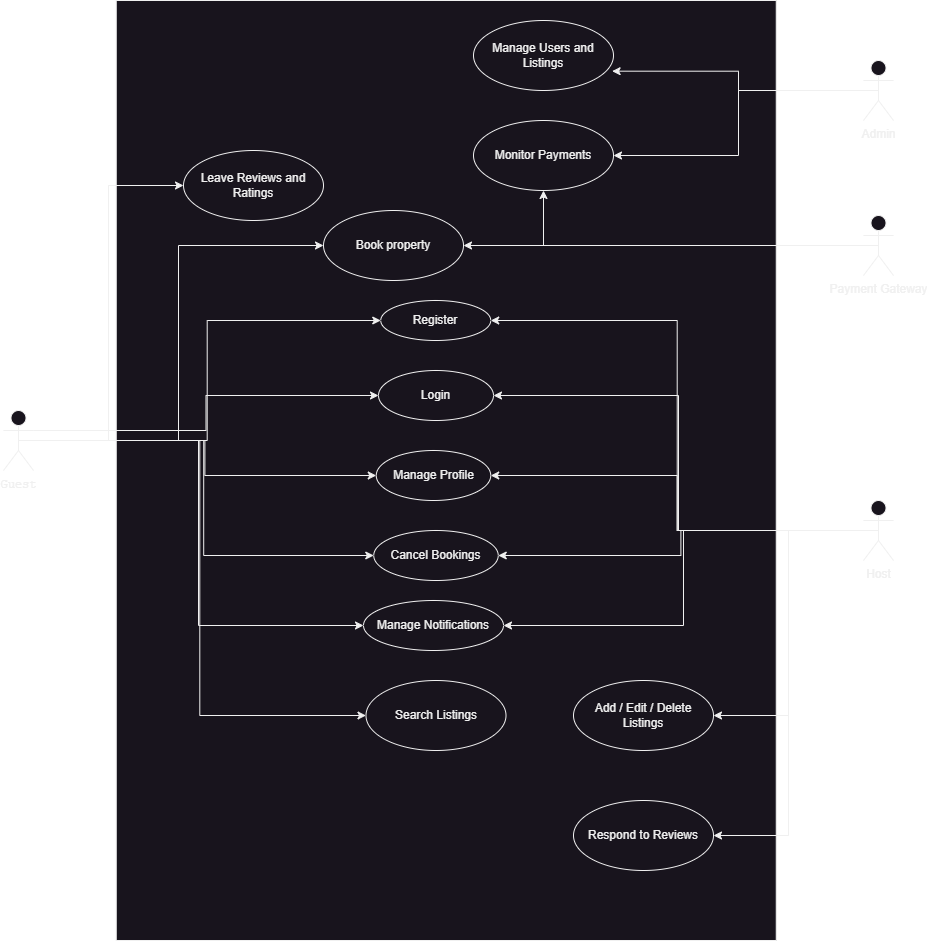

The diagram above was exported from draw.io. Its source (the exported page's mxGraphModel, read from the mxfile embedded in the PNG):
<mxGraphModel dx="3475" dy="1553" grid="1" gridSize="10" guides="1" tooltips="1" connect="1" arrows="1" fold="1" page="1" pageScale="1" pageWidth="850" pageHeight="1100" math="0" shadow="0">
  <root>
    <mxCell id="0" />
    <mxCell id="1" parent="0" />
    <mxCell id="fHvshfikModkl4XmzQoX-1" value="&lt;pre class=&quot;!overflow-visible&quot;&gt;&lt;div class=&quot;contain-inline-size rounded-md border-[0.5px] border-token-border-medium relative bg-token-sidebar-surface-primary dark:bg-gray-950&quot;&gt;&lt;div dir=&quot;ltr&quot; class=&quot;overflow-y-auto p-4&quot;&gt;&lt;br&gt;&lt;/div&gt;&lt;/div&gt;&lt;/pre&gt;" style="whiteSpace=wrap;html=1;" vertex="1" parent="1">
      <mxGeometry x="92.75" y="20" width="660" height="940" as="geometry" />
    </mxCell>
    <mxCell id="fHvshfikModkl4XmzQoX-2" value="Register" style="ellipse;whiteSpace=wrap;html=1;" vertex="1" parent="1">
      <mxGeometry x="357.25" y="320" width="110" height="40" as="geometry" />
    </mxCell>
    <mxCell id="fHvshfikModkl4XmzQoX-29" style="edgeStyle=orthogonalEdgeStyle;rounded=0;orthogonalLoop=1;jettySize=auto;html=1;entryX=0;entryY=0.5;entryDx=0;entryDy=0;" edge="1" parent="1" source="fHvshfikModkl4XmzQoX-3" target="fHvshfikModkl4XmzQoX-2">
      <mxGeometry relative="1" as="geometry" />
    </mxCell>
    <mxCell id="fHvshfikModkl4XmzQoX-30" style="edgeStyle=orthogonalEdgeStyle;rounded=0;orthogonalLoop=1;jettySize=auto;html=1;entryX=0;entryY=0.5;entryDx=0;entryDy=0;" edge="1" parent="1" source="fHvshfikModkl4XmzQoX-3" target="fHvshfikModkl4XmzQoX-25">
      <mxGeometry relative="1" as="geometry" />
    </mxCell>
    <mxCell id="fHvshfikModkl4XmzQoX-31" style="edgeStyle=orthogonalEdgeStyle;rounded=0;orthogonalLoop=1;jettySize=auto;html=1;exitX=1;exitY=0.3333333333333333;exitDx=0;exitDy=0;exitPerimeter=0;" edge="1" parent="1" source="fHvshfikModkl4XmzQoX-3" target="fHvshfikModkl4XmzQoX-12">
      <mxGeometry relative="1" as="geometry" />
    </mxCell>
    <mxCell id="fHvshfikModkl4XmzQoX-32" style="edgeStyle=orthogonalEdgeStyle;rounded=0;orthogonalLoop=1;jettySize=auto;html=1;exitX=0.5;exitY=0.5;exitDx=0;exitDy=0;exitPerimeter=0;entryX=0;entryY=0.5;entryDx=0;entryDy=0;" edge="1" parent="1" source="fHvshfikModkl4XmzQoX-3" target="fHvshfikModkl4XmzQoX-15">
      <mxGeometry relative="1" as="geometry" />
    </mxCell>
    <mxCell id="fHvshfikModkl4XmzQoX-33" style="edgeStyle=orthogonalEdgeStyle;rounded=0;orthogonalLoop=1;jettySize=auto;html=1;exitX=0.5;exitY=0.5;exitDx=0;exitDy=0;exitPerimeter=0;" edge="1" parent="1" source="fHvshfikModkl4XmzQoX-3" target="fHvshfikModkl4XmzQoX-18">
      <mxGeometry relative="1" as="geometry" />
    </mxCell>
    <mxCell id="fHvshfikModkl4XmzQoX-34" style="edgeStyle=orthogonalEdgeStyle;rounded=0;orthogonalLoop=1;jettySize=auto;html=1;exitX=0.5;exitY=0.5;exitDx=0;exitDy=0;exitPerimeter=0;entryX=0;entryY=0.5;entryDx=0;entryDy=0;" edge="1" parent="1" source="fHvshfikModkl4XmzQoX-3" target="fHvshfikModkl4XmzQoX-19">
      <mxGeometry relative="1" as="geometry" />
    </mxCell>
    <mxCell id="fHvshfikModkl4XmzQoX-35" style="edgeStyle=orthogonalEdgeStyle;rounded=0;orthogonalLoop=1;jettySize=auto;html=1;exitX=0.5;exitY=0.5;exitDx=0;exitDy=0;exitPerimeter=0;entryX=0;entryY=0.5;entryDx=0;entryDy=0;" edge="1" parent="1" source="fHvshfikModkl4XmzQoX-3" target="fHvshfikModkl4XmzQoX-16">
      <mxGeometry relative="1" as="geometry" />
    </mxCell>
    <mxCell id="fHvshfikModkl4XmzQoX-36" style="edgeStyle=orthogonalEdgeStyle;rounded=0;orthogonalLoop=1;jettySize=auto;html=1;exitX=0.5;exitY=0.5;exitDx=0;exitDy=0;exitPerimeter=0;entryX=0;entryY=0.5;entryDx=0;entryDy=0;" edge="1" parent="1" source="fHvshfikModkl4XmzQoX-3" target="fHvshfikModkl4XmzQoX-13">
      <mxGeometry relative="1" as="geometry" />
    </mxCell>
    <mxCell id="fHvshfikModkl4XmzQoX-3" value="&lt;span style=&quot;font-family: monospace; white-space-collapse: preserve;&quot;&gt;Guest&lt;/span&gt;" style="shape=umlActor;verticalLabelPosition=bottom;verticalAlign=top;html=1;" vertex="1" parent="1">
      <mxGeometry x="-20" y="430" width="30" height="60" as="geometry" />
    </mxCell>
    <mxCell id="fHvshfikModkl4XmzQoX-39" style="edgeStyle=orthogonalEdgeStyle;rounded=0;orthogonalLoop=1;jettySize=auto;html=1;entryX=1;entryY=0.5;entryDx=0;entryDy=0;" edge="1" parent="1" source="fHvshfikModkl4XmzQoX-4" target="fHvshfikModkl4XmzQoX-2">
      <mxGeometry relative="1" as="geometry" />
    </mxCell>
    <mxCell id="fHvshfikModkl4XmzQoX-40" style="edgeStyle=orthogonalEdgeStyle;rounded=0;orthogonalLoop=1;jettySize=auto;html=1;exitX=0.5;exitY=0.5;exitDx=0;exitDy=0;exitPerimeter=0;entryX=1;entryY=0.5;entryDx=0;entryDy=0;" edge="1" parent="1" source="fHvshfikModkl4XmzQoX-4" target="fHvshfikModkl4XmzQoX-12">
      <mxGeometry relative="1" as="geometry" />
    </mxCell>
    <mxCell id="fHvshfikModkl4XmzQoX-41" style="edgeStyle=orthogonalEdgeStyle;rounded=0;orthogonalLoop=1;jettySize=auto;html=1;exitX=0.5;exitY=0.5;exitDx=0;exitDy=0;exitPerimeter=0;entryX=1;entryY=0.5;entryDx=0;entryDy=0;" edge="1" parent="1" source="fHvshfikModkl4XmzQoX-4" target="fHvshfikModkl4XmzQoX-18">
      <mxGeometry relative="1" as="geometry" />
    </mxCell>
    <mxCell id="fHvshfikModkl4XmzQoX-42" style="edgeStyle=orthogonalEdgeStyle;rounded=0;orthogonalLoop=1;jettySize=auto;html=1;exitX=0.5;exitY=0.5;exitDx=0;exitDy=0;exitPerimeter=0;entryX=1;entryY=0.5;entryDx=0;entryDy=0;" edge="1" parent="1" source="fHvshfikModkl4XmzQoX-4" target="fHvshfikModkl4XmzQoX-19">
      <mxGeometry relative="1" as="geometry" />
    </mxCell>
    <mxCell id="fHvshfikModkl4XmzQoX-43" style="edgeStyle=orthogonalEdgeStyle;rounded=0;orthogonalLoop=1;jettySize=auto;html=1;exitX=0.5;exitY=0.5;exitDx=0;exitDy=0;exitPerimeter=0;entryX=1;entryY=0.5;entryDx=0;entryDy=0;" edge="1" parent="1" source="fHvshfikModkl4XmzQoX-4" target="fHvshfikModkl4XmzQoX-16">
      <mxGeometry relative="1" as="geometry" />
    </mxCell>
    <mxCell id="fHvshfikModkl4XmzQoX-44" style="edgeStyle=orthogonalEdgeStyle;rounded=0;orthogonalLoop=1;jettySize=auto;html=1;exitX=0.5;exitY=0.5;exitDx=0;exitDy=0;exitPerimeter=0;entryX=1;entryY=0.5;entryDx=0;entryDy=0;" edge="1" parent="1" source="fHvshfikModkl4XmzQoX-4" target="fHvshfikModkl4XmzQoX-20">
      <mxGeometry relative="1" as="geometry" />
    </mxCell>
    <mxCell id="fHvshfikModkl4XmzQoX-45" style="edgeStyle=orthogonalEdgeStyle;rounded=0;orthogonalLoop=1;jettySize=auto;html=1;exitX=0.5;exitY=0.5;exitDx=0;exitDy=0;exitPerimeter=0;entryX=1;entryY=0.5;entryDx=0;entryDy=0;" edge="1" parent="1" source="fHvshfikModkl4XmzQoX-4" target="fHvshfikModkl4XmzQoX-22">
      <mxGeometry relative="1" as="geometry" />
    </mxCell>
    <mxCell id="fHvshfikModkl4XmzQoX-4" value="Host" style="shape=umlActor;verticalLabelPosition=bottom;verticalAlign=top;html=1;" vertex="1" parent="1">
      <mxGeometry x="840" y="520" width="30" height="60" as="geometry" />
    </mxCell>
    <mxCell id="fHvshfikModkl4XmzQoX-49" style="edgeStyle=orthogonalEdgeStyle;rounded=0;orthogonalLoop=1;jettySize=auto;html=1;exitX=0.5;exitY=0.5;exitDx=0;exitDy=0;exitPerimeter=0;entryX=1;entryY=0.5;entryDx=0;entryDy=0;" edge="1" parent="1" source="fHvshfikModkl4XmzQoX-5" target="fHvshfikModkl4XmzQoX-25">
      <mxGeometry relative="1" as="geometry" />
    </mxCell>
    <mxCell id="fHvshfikModkl4XmzQoX-50" style="edgeStyle=orthogonalEdgeStyle;rounded=0;orthogonalLoop=1;jettySize=auto;html=1;exitX=0.5;exitY=0.5;exitDx=0;exitDy=0;exitPerimeter=0;entryX=0.5;entryY=1;entryDx=0;entryDy=0;" edge="1" parent="1" source="fHvshfikModkl4XmzQoX-5" target="fHvshfikModkl4XmzQoX-24">
      <mxGeometry relative="1" as="geometry" />
    </mxCell>
    <mxCell id="fHvshfikModkl4XmzQoX-5" value="Payment Gateway" style="shape=umlActor;verticalLabelPosition=bottom;verticalAlign=top;html=1;" vertex="1" parent="1">
      <mxGeometry x="840" y="235" width="30" height="60" as="geometry" />
    </mxCell>
    <mxCell id="fHvshfikModkl4XmzQoX-47" style="edgeStyle=orthogonalEdgeStyle;rounded=0;orthogonalLoop=1;jettySize=auto;html=1;entryX=1;entryY=0.5;entryDx=0;entryDy=0;" edge="1" parent="1" source="fHvshfikModkl4XmzQoX-11" target="fHvshfikModkl4XmzQoX-24">
      <mxGeometry relative="1" as="geometry" />
    </mxCell>
    <mxCell id="fHvshfikModkl4XmzQoX-11" value="Admin" style="shape=umlActor;verticalLabelPosition=bottom;verticalAlign=top;html=1;" vertex="1" parent="1">
      <mxGeometry x="840" y="80" width="30" height="60" as="geometry" />
    </mxCell>
    <mxCell id="fHvshfikModkl4XmzQoX-12" value="Login" style="ellipse;whiteSpace=wrap;html=1;" vertex="1" parent="1">
      <mxGeometry x="355" y="390" width="115" height="50" as="geometry" />
    </mxCell>
    <mxCell id="fHvshfikModkl4XmzQoX-13" value="Search Listings" style="ellipse;whiteSpace=wrap;html=1;" vertex="1" parent="1">
      <mxGeometry x="342.5" y="700" width="140" height="70" as="geometry" />
    </mxCell>
    <mxCell id="fHvshfikModkl4XmzQoX-15" value="Leave Reviews and Ratings" style="ellipse;whiteSpace=wrap;html=1;" vertex="1" parent="1">
      <mxGeometry x="160" y="170" width="140" height="70" as="geometry" />
    </mxCell>
    <mxCell id="fHvshfikModkl4XmzQoX-16" value="Manage Notifications" style="ellipse;whiteSpace=wrap;html=1;" vertex="1" parent="1">
      <mxGeometry x="340" y="620" width="140" height="50" as="geometry" />
    </mxCell>
    <mxCell id="fHvshfikModkl4XmzQoX-18" value="Manage Profile" style="ellipse;whiteSpace=wrap;html=1;" vertex="1" parent="1">
      <mxGeometry x="352.75" y="470" width="114.5" height="50" as="geometry" />
    </mxCell>
    <mxCell id="fHvshfikModkl4XmzQoX-19" value="Cancel Bookings" style="ellipse;whiteSpace=wrap;html=1;" vertex="1" parent="1">
      <mxGeometry x="350.25" y="550" width="124.5" height="50" as="geometry" />
    </mxCell>
    <mxCell id="fHvshfikModkl4XmzQoX-20" value="Respond to Reviews" style="ellipse;whiteSpace=wrap;html=1;" vertex="1" parent="1">
      <mxGeometry x="550" y="820" width="140" height="70" as="geometry" />
    </mxCell>
    <mxCell id="fHvshfikModkl4XmzQoX-22" value="Add / Edit / Delete Listings" style="ellipse;whiteSpace=wrap;html=1;" vertex="1" parent="1">
      <mxGeometry x="550" y="700" width="140" height="70" as="geometry" />
    </mxCell>
    <mxCell id="fHvshfikModkl4XmzQoX-23" value="Manage Users and Listings" style="ellipse;whiteSpace=wrap;html=1;" vertex="1" parent="1">
      <mxGeometry x="450" y="40" width="140" height="70" as="geometry" />
    </mxCell>
    <mxCell id="fHvshfikModkl4XmzQoX-24" value="Monitor Payments" style="ellipse;whiteSpace=wrap;html=1;" vertex="1" parent="1">
      <mxGeometry x="450" y="140" width="140" height="70" as="geometry" />
    </mxCell>
    <mxCell id="fHvshfikModkl4XmzQoX-25" value="Book property" style="ellipse;whiteSpace=wrap;html=1;" vertex="1" parent="1">
      <mxGeometry x="300" y="230" width="140" height="70" as="geometry" />
    </mxCell>
    <mxCell id="fHvshfikModkl4XmzQoX-48" style="edgeStyle=orthogonalEdgeStyle;rounded=0;orthogonalLoop=1;jettySize=auto;html=1;exitX=0.5;exitY=0.5;exitDx=0;exitDy=0;exitPerimeter=0;entryX=0.99;entryY=0.724;entryDx=0;entryDy=0;entryPerimeter=0;" edge="1" parent="1" source="fHvshfikModkl4XmzQoX-11" target="fHvshfikModkl4XmzQoX-23">
      <mxGeometry relative="1" as="geometry" />
    </mxCell>
  </root>
</mxGraphModel>